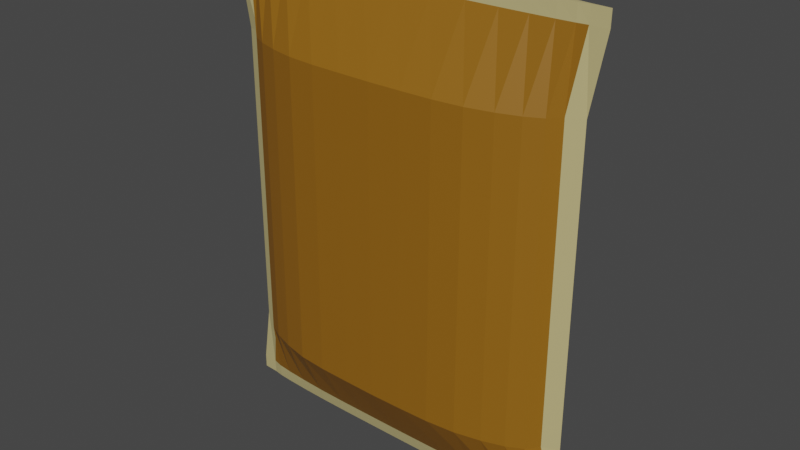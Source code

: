 # Source: Banana.blend  (saved by Blender 2.90.8; exported with 4.5.12 LTS)
import bpy
from mathutils import Matrix  # noqa: F401  (used for matrix-valued properties, if any)

bpy.ops.wm.read_factory_settings(use_empty=True)
scene = bpy.context.scene
scene.name = 'Scene'

# ---- collections
col_collection = bpy.data.collections.new('Collection'); scene.collection.children.link(col_collection)

# ---- materials (node trees are filled in below, after node groups)
mat_pack = bpy.data.materials.new('Pack')
mat_label = bpy.data.materials.new('Label')

# ---- material node trees
mat_pack.use_nodes = True; mat_pack.node_tree.nodes.clear()
_N = mat_pack.node_tree.nodes; _L = mat_pack.node_tree.links
n0 = _N.new('ShaderNodeBsdfPrincipled'); n0.name = 'Principled BSDF'; n0.location = (10, 300)
n0.distribution = 'GGX'
n0.subsurface_method = 'BURLEY'
n0.inputs[0].default_value = (0.5344, 0.4528, 0.2058, 1.0)
n0.inputs[3].default_value = 1.45
n0.inputs[27].default_value = (0.0, 0.0, 0.0, 1.0)
n0.inputs[28].default_value = 1.0
n1 = _N.new('ShaderNodeOutputMaterial'); n1.name = 'Material Output'; n1.location = (300, 300)
_L.new(n0.outputs[0], n1.inputs[0])
n1.is_active_output = True
mat_label.use_nodes = True; mat_label.node_tree.nodes.clear()
_N = mat_label.node_tree.nodes; _L = mat_label.node_tree.links
n0 = _N.new('ShaderNodeBsdfPrincipled'); n0.name = 'Principled BSDF'; n0.location = (10, 300)
n0.distribution = 'GGX'
n0.subsurface_method = 'BURLEY'
n0.inputs[0].default_value = (0.2777, 0.1165, 0.006102, 1.0)
n0.inputs[3].default_value = 1.45
n0.inputs[27].default_value = (0.0, 0.0, 0.0, 1.0)
n0.inputs[28].default_value = 1.0
n1 = _N.new('ShaderNodeOutputMaterial'); n1.name = 'Material Output'; n1.location = (300, 300)
_L.new(n0.outputs[0], n1.inputs[0])
n1.is_active_output = True

# ---- world
world_world = bpy.data.worlds.new('World'); scene.world = world_world
world_world.use_nodes = True; world_world.node_tree.nodes.clear()
_N = world_world.node_tree.nodes; _L = world_world.node_tree.links
n0 = _N.new('ShaderNodeOutputWorld'); n0.name = 'World Output'; n0.location = (300, 300)
n1 = _N.new('ShaderNodeBackground'); n1.name = 'Background'; n1.location = (10, 300)
n1.inputs[0].default_value = (0.05088, 0.05088, 0.05088, 1.0)
_L.new(n1.outputs[0], n0.inputs[0])
n0.is_active_output = True
world_world.color = (0.05088, 0.05088, 0.05088)
world_world.use_sun_shadow = False
world_world.sun_shadow_jitter_overblur = 0.0

# ---- meshes
me_cylinder = bpy.data.meshes.new('Cylinder')
me_cylinder.from_pydata([(4.091e-06, 0.05914, 0.09795), (6.455e-06, 0.03342, 3.114), (0.2291, 0.05948, 0.09795), (0.2331, 0.03278, 3.114), (0.4494, 0.05983, 0.09795), (0.4572, 0.03088, 3.114), (0.6525, 0.05576, 0.09795), (0.6637, 0.0278, 3.114), (0.8304, 0.04701, 0.09795), (0.8448, 0.02366, 3.114), (0.9765, 0.03636, 0.09795), (0.9933, 0.01861, 3.114), (1.085, 0.02421, 0.09795), (1.104, 0.01285, 3.114), (1.152, 0.00649, 0.09795), (1.172, 0.006596, 3.114), (1.257, -0.002692, 0.09795), (1.284, 9.496e-05, 3.114), (1.152, -0.01238, 0.09795), (1.172, -0.006406, 3.114), (1.085, -0.02959, 0.09795), (1.104, -0.01266, 3.114), (0.9765, -0.04175, 0.09795), (0.9933, -0.01842, 3.114), (0.8304, -0.0524, 0.09795), (0.8448, -0.02347, 3.114), (0.6525, -0.06114, 0.09795), (0.6637, -0.02761, 3.114), (0.4494, -0.06555, 0.09795), (0.4572, -0.03069, 3.114), (0.2291, -0.06704, 0.09795), (0.2331, -0.03259, 3.114), (3.709e-06, -0.06756, 0.09795), (6.066e-06, -0.03323, 3.114), (-0.2291, -0.06662, 0.09795), (-0.2331, -0.03259, 3.114), (-0.4494, -0.06513, 0.09795), (-0.4572, -0.03069, 3.114), (-0.6524, -0.06114, 0.09795), (-0.6637, -0.02761, 3.114), (-0.8304, -0.0524, 0.09795), (-0.8448, -0.02347, 3.114), (-0.9765, -0.04175, 0.09795), (-0.9933, -0.01842, 3.114), (-1.085, -0.02959, 0.09795), (-1.104, -0.01266, 3.114), (-1.152, -0.01154, 0.09795), (-1.172, -0.006406, 3.114), (-1.257, -0.002692, 0.09795), (-1.285, 9.499e-05, 3.114), (-1.152, 0.005483, 0.09795), (-1.172, 0.006596, 3.114), (-1.085, 0.02421, 0.09795), (-1.104, 0.01285, 3.114), (-0.9765, 0.03636, 0.09795), (-0.9933, 0.01861, 3.114), (-0.8304, 0.04701, 0.09795), (-0.8448, 0.02366, 3.114), (-0.6524, 0.05576, 0.09795), (-0.6637, 0.0278, 3.114), (-0.4494, 0.05718, 0.09795), (-0.4572, 0.03088, 3.114), (-0.2291, 0.05852, 0.09795), (-0.2331, 0.03278, 3.114), (0.2179, 0.2701, 0.4852), (0.4274, 0.2731, 0.4852), (0.6205, 0.256, 0.4852), (0.7898, 0.2175, 0.4852), (0.9287, 0.1706, 0.4852), (1.032, 0.1171, 0.4852), (1.095, 0.0376, 0.4852), (1.198, -0.00129, 0.4852), (1.095, -0.04256, 0.4852), (1.032, -0.1197, 0.4852), (0.9287, -0.1732, 0.4852), (0.7898, -0.2201, 0.4852), (0.6205, -0.2586, 0.4852), (0.4274, -0.2773, 0.4852), (0.2179, -0.283, 0.4852), (3.262e-06, -0.285, 0.4852), (-0.2179, -0.281, 0.4852), (-0.4274, -0.2753, 0.4852), (-0.6205, -0.2586, 0.4852), (-0.7898, -0.2201, 0.4852), (-0.9287, -0.1732, 0.4852), (-1.032, -0.1197, 0.4852), (-1.095, -0.03859, 0.4852), (-1.198, -0.00129, 0.4852), (-1.095, 0.03283, 0.4852), (-1.032, 0.1171, 0.4852), (-0.9287, 0.1706, 0.4852), (-0.7898, 0.2175, 0.4852), (-0.6205, 0.256, 0.4852), (-0.4274, 0.2605, 0.4852), (-0.2179, 0.2655, 0.4852), (3.626e-06, 0.268, 0.4852), (4.073e-06, 0.03109, 0.005868), (0.2206, 0.03133, 0.005868), (0.4321, 0.03165, 0.005868), (0.6255, 0.02929, 0.005868), (0.793, 0.02413, 0.005868), (0.9274, 0.01798, 0.005868), (1.024, 0.01121, 0.005868), (1.081, 0.001346, 0.005868), (1.181, -0.002832, 0.005868), (1.081, -0.007324, 0.005868), (1.024, -0.01687, 0.005868), (0.9274, -0.02364, 0.005868), (0.793, -0.02979, 0.005868), (0.6255, -0.03495, 0.005868), (0.4321, -0.03752, 0.005868), (0.2206, -0.03836, 0.005868), (3.72e-06, -0.03865, 0.005868), (-0.2206, -0.0381, 0.005868), (-0.432, -0.03726, 0.005868), (-0.6255, -0.03495, 0.005868), (-0.793, -0.02979, 0.005868), (-0.9274, -0.02364, 0.005868), (-1.024, -0.01687, 0.005868), (-1.081, -0.006798, 0.005868), (-1.182, -0.002831, 0.005868), (-1.081, 0.000714, 0.005868), (-1.024, 0.01121, 0.005868), (-0.9274, 0.01798, 0.005868), (-0.793, 0.02413, 0.005868), (-0.6255, 0.02929, 0.005868), (-0.432, 0.02998, 0.005868), (-0.2206, 0.03072, 0.005868), (4.091e-06, 0.03595, 0.005868), (0.2291, 0.03616, 0.005868), (0.4494, 0.03638, 0.005868), (0.6525, 0.03382, 0.005868), (0.8304, 0.02834, 0.005868), (0.9765, 0.02166, 0.005868), (1.085, 0.01404, 0.005868), (1.152, 0.002926, 0.005868), (1.257, -0.002832, 0.005868), (1.152, -0.008905, 0.005868), (1.085, -0.0197, 0.005868), (0.9765, -0.02732, 0.005868), (0.8304, -0.034, 0.005868), (0.6525, -0.03948, 0.005868), (0.4494, -0.04225, 0.005868), (0.2291, -0.04319, 0.005868), (3.708e-06, -0.04351, 0.005868), (-0.2291, -0.04292, 0.005868), (-0.4494, -0.04199, 0.005868), (-0.6524, -0.03948, 0.005868), (-0.8304, -0.034, 0.005868), (-0.9765, -0.02732, 0.005868), (-1.085, -0.0197, 0.005868), (-1.152, -0.008379, 0.005868), (-1.257, -0.002831, 0.005868), (-1.152, 0.002295, 0.005868), (-1.085, 0.01404, 0.005868), (-0.9765, 0.02166, 0.005868), (-0.8304, 0.02834, 0.005868), (-0.6524, 0.03382, 0.005868), (-0.4494, 0.03471, 0.005868), (-0.2291, 0.03555, 0.005868), (4.073e-06, 0.05139, 0.08564), (0.2206, 0.05178, 0.08564), (0.4321, 0.0523, 0.08564), (0.6255, 0.04852, 0.08564), (0.793, 0.0403, 0.08564), (0.9274, 0.03049, 0.08564), (1.024, 0.01969, 0.08564), (1.081, 0.003969, 0.08564), (1.181, -0.002692, 0.08564), (1.081, -0.009856, 0.08564), (1.024, -0.02507, 0.08564), (0.9274, -0.03588, 0.08564), (0.793, -0.04568, 0.08564), (0.6255, -0.05391, 0.08564), (0.4321, -0.05801, 0.08564), (0.2206, -0.05934, 0.08564), (3.72e-06, -0.05981, 0.08564), (-0.2206, -0.05892, 0.08564), (-0.432, -0.05759, 0.08564), (-0.6255, -0.05391, 0.08564), (-0.793, -0.04568, 0.08564), (-0.9274, -0.03588, 0.08564), (-1.024, -0.02507, 0.08564), (-1.081, -0.009017, 0.08564), (-1.182, -0.002692, 0.08564), (-1.081, 0.002962, 0.08564), (-1.024, 0.01969, 0.08564), (-0.9274, 0.03049, 0.08564), (-0.793, 0.0403, 0.08564), (-0.6255, 0.04852, 0.08564), (-0.432, 0.04964, 0.08564), (-0.2206, 0.05082, 0.08564), (6.454e-06, 0.03982, 3.013), (0.2329, 0.03906, 3.013), (0.4568, 0.03679, 3.013), (0.6631, 0.03312, 3.013), (0.844, 0.02817, 3.013), (0.9925, 0.02214, 3.013), (1.103, 0.01526, 3.013), (1.171, 0.007802, 3.013), (1.283, -0.0005471, 3.013), (1.171, -0.00772, 3.013), (1.103, -0.01518, 3.013), (0.9925, -0.02206, 3.013), (0.844, -0.02809, 3.013), (0.6631, -0.03304, 3.013), (0.4568, -0.03671, 3.013), (0.2329, -0.03897, 3.013), (6.066e-06, -0.03974, 3.013), (-0.2329, -0.03897, 3.013), (-0.4568, -0.03671, 3.013), (-0.6631, -0.03304, 3.013), (-0.844, -0.02809, 3.013), (-0.9925, -0.02206, 3.013), (-1.103, -0.01518, 3.013), (-1.171, -0.00772, 3.013), (-1.284, 4.085e-05, 3.013), (-1.171, 0.007802, 3.013), (-1.103, 0.01526, 3.013), (-0.9924, 0.02214, 3.013), (-0.844, 0.02817, 3.013), (-0.6631, 0.03312, 3.013), (-0.4568, 0.03679, 3.013), (-0.2329, 0.03906, 3.013), (0.2178, 0.2641, 2.534), (0.4273, 0.2662, 2.534), (0.6203, 0.2491, 2.534), (0.7895, 0.2116, 2.534), (0.9283, 0.1661, 2.534), (1.032, 0.114, 2.534), (1.095, 0.03758, 2.534), (1.197, -0.001377, 2.534), (1.095, -0.04203, 2.534), (1.032, -0.1163, 2.534), (0.9283, -0.1683, 2.534), (0.7895, -0.2139, 2.534), (0.6203, -0.2513, 2.534), (0.4273, -0.2699, 2.534), (0.2178, -0.2759, 2.534), (3.293e-06, -0.278, 2.534), (-0.2178, -0.2741, 2.534), (-0.4273, -0.268, 2.534), (-0.6203, -0.2513, 2.534), (-0.7895, -0.2139, 2.534), (-0.9283, -0.1683, 2.534), (-1.031, -0.1163, 2.534), (-1.095, -0.03832, 2.534), (-1.198, -0.00111, 2.534), (-1.095, 0.03314, 2.534), (-1.031, 0.114, 2.534), (-0.9283, 0.1661, 2.534), (-0.7895, 0.2116, 2.534), (-0.6203, 0.2491, 2.534), (-0.4273, 0.2545, 2.534), (-0.2178, 0.2598, 2.534), (3.657e-06, 0.2624, 2.534)], [], [(192, 1, 3, 193), (193, 3, 5, 194), (194, 5, 7, 195), (195, 7, 9, 196), (196, 9, 11, 197), (197, 11, 13, 198), (198, 13, 15, 199), (199, 15, 17, 200), (200, 17, 19, 201), (201, 19, 21, 202), (202, 21, 23, 203), (203, 23, 25, 204), (204, 25, 27, 205), (205, 27, 29, 206), (206, 29, 31, 207), (207, 31, 33, 208), (208, 33, 35, 209), (209, 35, 37, 210), (210, 37, 39, 211), (211, 39, 41, 212), (212, 41, 43, 213), (213, 43, 45, 214), (214, 45, 47, 215), (215, 47, 49, 216), (216, 49, 51, 217), (217, 51, 53, 218), (218, 53, 55, 219), (219, 55, 57, 220), (220, 57, 59, 221), (221, 59, 61, 222), (3, 1, 63, 61, 59, 57, 55, 53, 51, 49, 47, 45, 43, 41, 39, 37, 35, 33, 31, 29, 27, 25, 23, 21, 19, 17, 15, 13, 11, 9, 7, 5), (222, 61, 63, 223), (223, 63, 1, 192), (62, 0, 128, 159), (254, 223, 192, 255), (0, 95, 64, 2), (2, 64, 65, 4), (4, 65, 66, 6), (6, 66, 67, 8), (8, 67, 68, 10), (10, 68, 69, 12), (12, 69, 70, 14), (14, 70, 71, 16), (16, 71, 72, 18), (18, 72, 73, 20), (20, 73, 74, 22), (22, 74, 75, 24), (24, 75, 76, 26), (26, 76, 77, 28), (28, 77, 78, 30), (30, 78, 79, 32), (32, 79, 80, 34), (34, 80, 81, 36), (36, 81, 82, 38), (38, 82, 83, 40), (40, 83, 84, 42), (42, 84, 85, 44), (44, 85, 86, 46), (46, 86, 87, 48), (48, 87, 88, 50), (50, 88, 89, 52), (52, 89, 90, 54), (54, 90, 91, 56), (56, 91, 92, 58), (58, 92, 93, 60), (60, 93, 94, 62), (62, 94, 95, 0), (106, 107, 171, 170), (18, 20, 138, 137), (36, 38, 147, 146), (54, 56, 156, 155), (10, 12, 134, 133), (28, 30, 143, 142), (46, 48, 152, 151), (2, 4, 130, 129), (20, 22, 139, 138), (38, 40, 148, 147), (56, 58, 157, 156), (12, 14, 135, 134), (30, 32, 144, 143), (48, 50, 153, 152), (4, 6, 131, 130), (22, 24, 140, 139), (40, 42, 149, 148), (58, 60, 158, 157), (14, 16, 136, 135), (32, 34, 145, 144), (50, 52, 154, 153), (6, 8, 132, 131), (24, 26, 141, 140), (42, 44, 150, 149), (60, 62, 159, 158), (16, 18, 137, 136), (34, 36, 146, 145), (52, 54, 155, 154), (8, 10, 133, 132), (26, 28, 142, 141), (44, 46, 151, 150), (0, 2, 129, 128), (97, 96, 128, 129), (98, 97, 129, 130), (99, 98, 130, 131), (100, 99, 131, 132), (101, 100, 132, 133), (102, 101, 133, 134), (103, 102, 134, 135), (104, 103, 135, 136), (105, 104, 136, 137), (106, 105, 137, 138), (107, 106, 138, 139), (108, 107, 139, 140), (109, 108, 140, 141), (110, 109, 141, 142), (111, 110, 142, 143), (112, 111, 143, 144), (113, 112, 144, 145), (114, 113, 145, 146), (115, 114, 146, 147), (116, 115, 147, 148), (117, 116, 148, 149), (118, 117, 149, 150), (119, 118, 150, 151), (120, 119, 151, 152), (121, 120, 152, 153), (122, 121, 153, 154), (123, 122, 154, 155), (124, 123, 155, 156), (125, 124, 156, 157), (126, 125, 157, 158), (127, 126, 158, 159), (96, 127, 159, 128), (160, 161, 162, 163, 164, 165, 166, 167, 168, 169, 170, 171, 172, 173, 174, 175, 176, 177, 178, 179, 180, 181, 182, 183, 184, 185, 186, 187, 188, 189, 190, 191), (120, 121, 185, 184), (107, 108, 172, 171), (121, 122, 186, 185), (108, 109, 173, 172), (122, 123, 187, 186), (109, 110, 174, 173), (96, 97, 161, 160), (123, 124, 188, 187), (110, 111, 175, 174), (97, 98, 162, 161), (124, 125, 189, 188), (111, 112, 176, 175), (98, 99, 163, 162), (125, 126, 190, 189), (112, 113, 177, 176), (99, 100, 164, 163), (126, 127, 191, 190), (113, 114, 178, 177), (100, 101, 165, 164), (127, 96, 160, 191), (114, 115, 179, 178), (101, 102, 166, 165), (115, 116, 180, 179), (102, 103, 167, 166), (116, 117, 181, 180), (103, 104, 168, 167), (117, 118, 182, 181), (104, 105, 169, 168), (118, 119, 183, 182), (105, 106, 170, 169), (119, 120, 184, 183), (253, 222, 223, 254), (252, 221, 222, 253), (251, 220, 221, 252), (250, 219, 220, 251), (249, 218, 219, 250), (248, 217, 218, 249), (247, 216, 217, 248), (246, 215, 216, 247), (245, 214, 215, 246), (244, 213, 214, 245), (243, 212, 213, 244), (242, 211, 212, 243), (241, 210, 211, 242), (240, 209, 210, 241), (239, 208, 209, 240), (238, 207, 208, 239), (237, 206, 207, 238), (236, 205, 206, 237), (235, 204, 205, 236), (234, 203, 204, 235), (233, 202, 203, 234), (232, 201, 202, 233), (231, 200, 201, 232), (230, 199, 200, 231), (229, 198, 199, 230), (228, 197, 198, 229), (227, 196, 197, 228), (226, 195, 196, 227), (225, 194, 195, 226), (224, 193, 194, 225), (255, 192, 193, 224), (94, 254, 255, 95), (93, 253, 254, 94), (92, 252, 253, 93), (91, 251, 252, 92), (90, 250, 251, 91), (89, 249, 250, 90), (88, 248, 249, 89), (87, 247, 248, 88), (86, 246, 247, 87), (85, 245, 246, 86), (84, 244, 245, 85), (83, 243, 244, 84), (82, 242, 243, 83), (81, 241, 242, 82), (80, 240, 241, 81), (79, 239, 240, 80), (78, 238, 239, 79), (77, 237, 238, 78), (76, 236, 237, 77), (75, 235, 236, 76), (74, 234, 235, 75), (73, 233, 234, 74), (72, 232, 233, 73), (71, 231, 232, 72), (70, 230, 231, 71), (69, 229, 230, 70), (68, 228, 229, 69), (67, 227, 228, 68), (66, 226, 227, 67), (65, 225, 226, 66), (64, 224, 225, 65), (95, 255, 224, 64)])
me_cylinder.polygons.foreach_set('material_index', [0, 0, 0, 0, 0, 0, 0, 0, 0, 0, 0, 0, 0, 0, 0, 0, 0, 0, 0, 0, 0, 0, 0, 0, 0, 0, 0, 0, 0, 0, 0, 0, 0, 0, 1, 1, 1, 1, 1, 1, 1, 1, 0, 0, 1, 1, 1, 1, 1, 1, 1, 1, 1, 1, 1, 1, 1, 1, 0, 0, 1, 1, 1, 1, 1, 1, 1, 0, 0, 0, 0, 0, 0, 0, 0, 0, 0, 0, 0, 0, 0, 0, 0, 0, 0, 0, 0, 0, 0, 0, 0, 0, 0, 0, 0, 0, 0, 0, 0, 0, 0, 0, 0, 0, 0, 0, 0, 0, 0, 0, 0, 0, 0, 0, 0, 0, 0, 0, 0, 0, 0, 0, 0, 0, 0, 0, 0, 0, 0, 0, 0, 0, 0, 0, 0, 0, 0, 0, 0, 0, 0, 0, 0, 0, 0, 0, 0, 0, 0, 0, 0, 0, 0, 0, 0, 0, 0, 0, 0, 0, 0, 0, 0, 1, 1, 1, 1, 1, 1, 0, 0, 1, 1, 1, 1, 1, 1, 1, 1, 1, 1, 1, 1, 1, 1, 0, 0, 1, 1, 1, 1, 1, 1, 1, 1, 1, 1, 1, 1, 1, 1, 0, 0, 1, 1, 1, 1, 1, 1, 1, 1, 1, 1, 1, 1, 1, 1, 0, 0, 1, 1, 1, 1, 1, 1, 1])
_uv = me_cylinder.uv_layers.new(name='UVMap')
_uv.uv.foreach_set('vector', [1.0, 0.9774, 1.0, 1.0, 0.9688, 1.0, 0.9688, 0.9774, 0.9688, 0.9774, 0.9688, 1.0, 0.9375, 1.0, 0.9375, 0.9774, 0.9375, 0.9774, 0.9375, 1.0, 0.9062, 1.0, 0.9063, 0.9774, 0.9063, 0.9774, 0.9062, 1.0, 0.875, 1.0, 0.875, 0.9774, 0.875, 0.9774, 0.875, 1.0, 0.8438, 1.0, 0.8438, 0.9774, 0.8438, 0.9774, 0.8438, 1.0, 0.8125, 1.0, 0.8125, 0.9774, 0.8125, 0.9774, 0.8125, 1.0, 0.7812, 1.0, 0.7812, 0.9774, 0.7812, 0.9774, 0.7812, 1.0, 0.75, 1.0, 0.75, 0.9774, 0.75, 0.9774, 0.75, 1.0, 0.7188, 1.0, 0.7187, 0.9774, 0.7187, 0.9774, 0.7188, 1.0, 0.6875, 1.0, 0.6875, 0.9774, 0.6875, 0.9774, 0.6875, 1.0, 0.6562, 1.0, 0.6562, 0.9774, 0.6562, 0.9774, 0.6562, 1.0, 0.625, 1.0, 0.625, 0.9774, 0.625, 0.9774, 0.625, 1.0, 0.5938, 1.0, 0.5938, 0.9774, 0.5938, 0.9774, 0.5938, 1.0, 0.5625, 1.0, 0.5625, 0.9774, 0.5625, 0.9774, 0.5625, 1.0, 0.5312, 1.0, 0.5312, 0.9774, 0.5312, 0.9774, 0.5312, 1.0, 0.5, 1.0, 0.5, 0.9774, 0.5, 0.9774, 0.5, 1.0, 0.4688, 1.0, 0.4688, 0.9774, 0.4688, 0.9774, 0.4688, 1.0, 0.4375, 1.0, 0.4375, 0.9774, 0.4375, 0.9774, 0.4375, 1.0, 0.4062, 1.0, 0.4062, 0.9774, 0.4062, 0.9774, 0.4062, 1.0, 0.375, 1.0, 0.375, 0.9774, 0.375, 0.9774, 0.375, 1.0, 0.3438, 1.0, 0.3438, 0.9774, 0.3438, 0.9774, 0.3438, 1.0, 0.3125, 1.0, 0.3125, 0.9774, 0.3125, 0.9774, 0.3125, 1.0, 0.2812, 1.0, 0.2812, 0.9774, 0.2812, 0.9774, 0.2812, 1.0, 0.25, 1.0, 0.25, 0.9774, 0.25, 0.9774, 0.25, 1.0, 0.2188, 1.0, 0.2188, 0.9774, 0.2188, 0.9774, 0.2188, 1.0, 0.1875, 1.0, 0.1875, 0.9774, 0.1875, 0.9774, 0.1875, 1.0, 0.1562, 1.0, 0.1563, 0.9774, 0.1563, 0.9774, 0.1562, 1.0, 0.125, 1.0, 0.125, 0.9774, 0.125, 0.9774, 0.125, 1.0, 0.09375, 1.0, 0.09375, 0.9774, 0.09375, 0.9774, 0.09375, 1.0, 0.0625, 1.0, 0.0625, 0.9774, 0.2968, 0.4854, 0.25, 0.49, 0.2032, 0.4854, 0.1582, 0.4717, 0.1167, 0.4496, 0.08029, 0.4197, 0.05045, 0.3833, 0.02827, 0.3418, 0.01461, 0.2968, 0.01, 0.25, 0.01461, 0.2032, 0.02827, 0.1582, 0.05045, 0.1167, 0.08029, 0.08029, 0.1167, 0.05045, 0.1582, 0.02827, 0.2032, 0.01461, 0.25, 0.01, 0.2968, 0.01461, 0.3418, 0.02827, 0.3833, 0.05045, 0.4197, 0.08029, 0.4496, 0.1167, 0.4717, 0.1582, 0.4854, 0.2032, 0.49, 0.25, 0.4854, 0.2968, 0.4717, 0.3418, 0.4496, 0.3833, 0.4197, 0.4197, 0.3833, 0.4496, 0.3418, 0.4717, 0.0625, 0.9774, 0.0625, 1.0, 0.03125, 1.0, 0.03125, 0.9774, 0.03125, 0.9774, 0.03125, 1.0, 0.0, 1.0, 0.0, 0.9774, 0.03125, 0.5, 0.0, 0.5, 0.0, 0.5, 0.03125, 0.5, 0.03125, 0.6279, 0.03125, 0.9774, 0.0, 0.9774, 0.0, 0.6279, 1.0, 0.5, 1.0, 0.6025, 0.9688, 0.6025, 0.9688, 0.5, 0.9688, 0.5, 0.9688, 0.6025, 0.9375, 0.6025, 0.9375, 0.5, 0.9375, 0.5, 0.9375, 0.6025, 0.9062, 0.6025, 0.9062, 0.5, 0.9062, 0.5, 0.9062, 0.6025, 0.875, 0.6025, 0.875, 0.5, 0.875, 0.5, 0.875, 0.6025, 0.8438, 0.6025, 0.8438, 0.5, 0.8438, 0.5, 0.8438, 0.6025, 0.8125, 0.6025, 0.8125, 0.5, 0.8125, 0.5, 0.8125, 0.6025, 0.7813, 0.6025, 0.7812, 0.5, 0.7812, 0.5, 0.7813, 0.6025, 0.75, 0.6025, 0.75, 0.5, 0.75, 0.5, 0.75, 0.6025, 0.7188, 0.6025, 0.7188, 0.5, 0.7188, 0.5, 0.7188, 0.6025, 0.6875, 0.6025, 0.6875, 0.5, 0.6875, 0.5, 0.6875, 0.6025, 0.6562, 0.6025, 0.6562, 0.5, 0.6562, 0.5, 0.6562, 0.6025, 0.625, 0.6025, 0.625, 0.5, 0.625, 0.5, 0.625, 0.6025, 0.5938, 0.6025, 0.5938, 0.5, 0.5938, 0.5, 0.5938, 0.6025, 0.5625, 0.6025, 0.5625, 0.5, 0.5625, 0.5, 0.5625, 0.6025, 0.5312, 0.6025, 0.5312, 0.5, 0.5312, 0.5, 0.5312, 0.6025, 0.5, 0.6025, 0.5, 0.5, 0.5, 0.5, 0.5, 0.6025, 0.4688, 0.6025, 0.4688, 0.5, 0.4688, 0.5, 0.4688, 0.6025, 0.4375, 0.6025, 0.4375, 0.5, 0.4375, 0.5, 0.4375, 0.6025, 0.4062, 0.6025, 0.4062, 0.5, 0.4062, 0.5, 0.4062, 0.6025, 0.375, 0.6025, 0.375, 0.5, 0.375, 0.5, 0.375, 0.6025, 0.3437, 0.6025, 0.3438, 0.5, 0.3438, 0.5, 0.3437, 0.6025, 0.3125, 0.6025, 0.3125, 0.5, 0.3125, 0.5, 0.3125, 0.6025, 0.2812, 0.6025, 0.2812, 0.5, 0.2812, 0.5, 0.2812, 0.6025, 0.25, 0.6025, 0.25, 0.5, 0.25, 0.5, 0.25, 0.6025, 0.2188, 0.6025, 0.2188, 0.5, 0.2188, 0.5, 0.2188, 0.6025, 0.1875, 0.6025, 0.1875, 0.5, 0.1875, 0.5, 0.1875, 0.6025, 0.1562, 0.6025, 0.1562, 0.5, 0.1562, 0.5, 0.1562, 0.6025, 0.125, 0.6025, 0.125, 0.5, 0.125, 0.5, 0.125, 0.6025, 0.09375, 0.6025, 0.09375, 0.5, 0.09375, 0.5, 0.09375, 0.6025, 0.0625, 0.6025, 0.0625, 0.5, 0.0625, 0.5, 0.0625, 0.6025, 0.03125, 0.6025, 0.03125, 0.5, 0.03125, 0.5, 0.03125, 0.6025, 0.0, 0.6025, 0.0, 0.5, 0.9592, 0.1736, 0.9395, 0.1367, 0.9395, 0.1367, 0.9592, 0.1736, 0.7188, 0.5, 0.6875, 0.5, 0.6875, 0.5, 0.7188, 0.5, 0.4375, 0.5, 0.4062, 0.5, 0.4062, 0.5, 0.4375, 0.5, 0.1562, 0.5, 0.125, 0.5, 0.125, 0.5, 0.1562, 0.5, 0.8438, 0.5, 0.8125, 0.5, 0.8125, 0.5, 0.8438, 0.5, 0.5625, 0.5, 0.5312, 0.5, 0.5312, 0.5, 0.5625, 0.5, 0.2812, 0.5, 0.25, 0.5, 0.25, 0.5, 0.2812, 0.5, 0.9688, 0.5, 0.9375, 0.5, 0.9375, 0.5, 0.9688, 0.5, 0.6875, 0.5, 0.6562, 0.5, 0.6562, 0.5, 0.6875, 0.5, 0.4062, 0.5, 0.375, 0.5, 0.375, 0.5, 0.4062, 0.5, 0.125, 0.5, 0.09375, 0.5, 0.09375, 0.5, 0.125, 0.5, 0.8125, 0.5, 0.7812, 0.5, 0.7812, 0.5, 0.8125, 0.5, 0.5312, 0.5, 0.5, 0.5, 0.5, 0.5, 0.5312, 0.5, 0.25, 0.5, 0.2188, 0.5, 0.2188, 0.5, 0.25, 0.5, 0.9375, 0.5, 0.9062, 0.5, 0.9062, 0.5, 0.9375, 0.5, 0.6562, 0.5, 0.625, 0.5, 0.625, 0.5, 0.6562, 0.5, 0.375, 0.5, 0.3438, 0.5, 0.3438, 0.5, 0.375, 0.5, 0.09375, 0.5, 0.0625, 0.5, 0.0625, 0.5, 0.09375, 0.5, 0.7812, 0.5, 0.75, 0.5, 0.75, 0.5, 0.7812, 0.5, 0.5, 0.5, 0.4688, 0.5, 0.4688, 0.5, 0.5, 0.5, 0.2188, 0.5, 0.1875, 0.5, 0.1875, 0.5, 0.2188, 0.5, 0.9062, 0.5, 0.875, 0.5, 0.875, 0.5, 0.9062, 0.5, 0.625, 0.5, 0.5938, 0.5, 0.5938, 0.5, 0.625, 0.5, 0.3438, 0.5, 0.3125, 0.5, 0.3125, 0.5, 0.3438, 0.5, 0.0625, 0.5, 0.03125, 0.5, 0.03125, 0.5, 0.0625, 0.5, 0.75, 0.5, 0.7188, 0.5, 0.7188, 0.5, 0.75, 0.5, 0.4688, 0.5, 0.4375, 0.5, 0.4375, 0.5, 0.4688, 0.5, 0.1875, 0.5, 0.1562, 0.5, 0.1562, 0.5, 0.1875, 0.5, 0.875, 0.5, 0.8438, 0.5, 0.8438, 0.5, 0.875, 0.5, 0.5938, 0.5, 0.5625, 0.5, 0.5625, 0.5, 0.5938, 0.5, 0.3125, 0.5, 0.2812, 0.5, 0.2812, 0.5, 0.3125, 0.5, 1.0, 0.5, 0.9688, 0.5, 0.9688, 0.5, 1.0, 0.5, 0.7951, 0.4591, 0.75, 0.4635, 0.75, 0.49, 0.7968, 0.4854, 0.8383, 0.446, 0.7951, 0.4591, 0.7968, 0.4854, 0.8418, 0.4717, 0.8778, 0.4249, 0.8383, 0.446, 0.8418, 0.4717, 0.8833, 0.4496, 0.9121, 0.3968, 0.8778, 0.4249, 0.8833, 0.4496, 0.9197, 0.4197, 0.9395, 0.3633, 0.9121, 0.3968, 0.9197, 0.4197, 0.9496, 0.3833, 0.9592, 0.3264, 0.9395, 0.3633, 0.9496, 0.3833, 0.9717, 0.3418, 0.9708, 0.2882, 0.9592, 0.3264, 0.9717, 0.3418, 0.9854, 0.2968, 0.9746, 0.25, 0.9708, 0.2882, 0.9854, 0.2968, 0.99, 0.25, 0.9708, 0.2118, 0.9746, 0.25, 0.99, 0.25, 0.9854, 0.2032, 0.9592, 0.1736, 0.9708, 0.2118, 0.9854, 0.2032, 0.9717, 0.1582, 0.9395, 0.1367, 0.9592, 0.1736, 0.9717, 0.1582, 0.9496, 0.1167, 0.9121, 0.1032, 0.9395, 0.1367, 0.9496, 0.1167, 0.9197, 0.08029, 0.8778, 0.07514, 0.9121, 0.1032, 0.9197, 0.08029, 0.8833, 0.05045, 0.8383, 0.05401, 0.8778, 0.07514, 0.8833, 0.05045, 0.8418, 0.02827, 0.7951, 0.0409, 0.8383, 0.05401, 0.8418, 0.02827, 0.7968, 0.01461, 0.75, 0.03646, 0.7951, 0.0409, 0.7968, 0.01461, 0.75, 0.01, 0.7049, 0.0409, 0.75, 0.03646, 0.75, 0.01, 0.7032, 0.01461, 0.6617, 0.05401, 0.7049, 0.0409, 0.7032, 0.01461, 0.6582, 0.02827, 0.6222, 0.07514, 0.6617, 0.05401, 0.6582, 0.02827, 0.6167, 0.05045, 0.5879, 0.1032, 0.6222, 0.07514, 0.6167, 0.05045, 0.5803, 0.08029, 0.5605, 0.1367, 0.5879, 0.1032, 0.5803, 0.08029, 0.5504, 0.1167, 0.5408, 0.1736, 0.5605, 0.1367, 0.5504, 0.1167, 0.5283, 0.1582, 0.5292, 0.2118, 0.5408, 0.1736, 0.5283, 0.1582, 0.5146, 0.2032, 0.5254, 0.25, 0.5292, 0.2118, 0.5146, 0.2032, 0.51, 0.25, 0.5292, 0.2882, 0.5254, 0.25, 0.51, 0.25, 0.5146, 0.2968, 0.5408, 0.3264, 0.5292, 0.2882, 0.5146, 0.2968, 0.5283, 0.3418, 0.5605, 0.3633, 0.5408, 0.3264, 0.5283, 0.3418, 0.5504, 0.3833, 0.5879, 0.3968, 0.5605, 0.3633, 0.5504, 0.3833, 0.5803, 0.4197, 0.6222, 0.4249, 0.5879, 0.3968, 0.5803, 0.4197, 0.6167, 0.4496, 0.6617, 0.446, 0.6222, 0.4249, 0.6167, 0.4496, 0.6582, 0.4717, 0.7049, 0.4591, 0.6617, 0.446, 0.6582, 0.4717, 0.7032, 0.4854, 0.75, 0.4635, 0.7049, 0.4591, 0.7032, 0.4854, 0.75, 0.49, 0.75, 0.4635, 0.7951, 0.4591, 0.8383, 0.446, 0.8778, 0.4249, 0.9121, 0.3968, 0.9395, 0.3633, 0.9592, 0.3264, 0.9708, 0.2882, 0.9746, 0.25, 0.9708, 0.2118, 0.9592, 0.1736, 0.9395, 0.1367, 0.9121, 0.1032, 0.8778, 0.07514, 0.8383, 0.05401, 0.7951, 0.0409, 0.75, 0.03646, 0.7049, 0.0409, 0.6617, 0.05401, 0.6222, 0.07514, 0.5879, 0.1032, 0.5605, 0.1367, 0.5408, 0.1736, 0.5292, 0.2118, 0.5254, 0.25, 0.5292, 0.2882, 0.5408, 0.3264, 0.5605, 0.3633, 0.5879, 0.3968, 0.6222, 0.4249, 0.6617, 0.446, 0.7049, 0.4591, 0.5254, 0.25, 0.5292, 0.2882, 0.5292, 0.2882, 0.5254, 0.25, 0.9395, 0.1367, 0.9121, 0.1032, 0.9121, 0.1032, 0.9395, 0.1367, 0.5292, 0.2882, 0.5408, 0.3264, 0.5408, 0.3264, 0.5292, 0.2882, 0.9121, 0.1032, 0.8778, 0.07514, 0.8778, 0.07514, 0.9121, 0.1032, 0.5408, 0.3264, 0.5605, 0.3633, 0.5605, 0.3633, 0.5408, 0.3264, 0.8778, 0.07514, 0.8383, 0.05401, 0.8383, 0.05401, 0.8778, 0.07514, 0.75, 0.4635, 0.7951, 0.4591, 0.7951, 0.4591, 0.75, 0.4635, 0.5605, 0.3633, 0.5879, 0.3968, 0.5879, 0.3968, 0.5605, 0.3633, 0.8383, 0.05401, 0.7951, 0.0409, 0.7951, 0.0409, 0.8383, 0.05401, 0.7951, 0.4591, 0.8383, 0.446, 0.8383, 0.446, 0.7951, 0.4591, 0.5879, 0.3968, 0.6222, 0.4249, 0.6222, 0.4249, 0.5879, 0.3968, 0.7951, 0.0409, 0.75, 0.03646, 0.75, 0.03646, 0.7951, 0.0409, 0.8383, 0.446, 0.8778, 0.4249, 0.8778, 0.4249, 0.8383, 0.446, 0.6222, 0.4249, 0.6617, 0.446, 0.6617, 0.446, 0.6222, 0.4249, 0.75, 0.03646, 0.7049, 0.0409, 0.7049, 0.0409, 0.75, 0.03646, 0.8778, 0.4249, 0.9121, 0.3968, 0.9121, 0.3968, 0.8778, 0.4249, 0.6617, 0.446, 0.7049, 0.4591, 0.7049, 0.4591, 0.6617, 0.446, 0.7049, 0.0409, 0.6617, 0.05401, 0.6617, 0.05401, 0.7049, 0.0409, 0.9121, 0.3968, 0.9395, 0.3633, 0.9395, 0.3633, 0.9121, 0.3968, 0.7049, 0.4591, 0.75, 0.4635, 0.75, 0.4635, 0.7049, 0.4591, 0.6617, 0.05401, 0.6222, 0.07514, 0.6222, 0.07514, 0.6617, 0.05401, 0.9395, 0.3633, 0.9592, 0.3264, 0.9592, 0.3264, 0.9395, 0.3633, 0.6222, 0.07514, 0.5879, 0.1032, 0.5879, 0.1032, 0.6222, 0.07514, 0.9592, 0.3264, 0.9708, 0.2882, 0.9708, 0.2882, 0.9592, 0.3264, 0.5879, 0.1032, 0.5605, 0.1367, 0.5605, 0.1367, 0.5879, 0.1032, 0.9708, 0.2882, 0.9746, 0.25, 0.9746, 0.25, 0.9708, 0.2882, 0.5605, 0.1367, 0.5408, 0.1736, 0.5408, 0.1736, 0.5605, 0.1367, 0.9746, 0.25, 0.9708, 0.2118, 0.9708, 0.2118, 0.9746, 0.25, 0.5408, 0.1736, 0.5292, 0.2118, 0.5292, 0.2118, 0.5408, 0.1736, 0.9708, 0.2118, 0.9592, 0.1736, 0.9592, 0.1736, 0.9708, 0.2118, 0.5292, 0.2118, 0.5254, 0.25, 0.5254, 0.25, 0.5292, 0.2118, 0.0625, 0.6279, 0.0625, 0.9774, 0.03125, 0.9774, 0.03125, 0.6279, 0.09375, 0.6279, 0.09375, 0.9774, 0.0625, 0.9774, 0.0625, 0.6279, 0.125, 0.6279, 0.125, 0.9774, 0.09375, 0.9774, 0.09375, 0.6279, 0.1562, 0.6279, 0.1563, 0.9774, 0.125, 0.9774, 0.125, 0.6279, 0.1875, 0.6279, 0.1875, 0.9774, 0.1563, 0.9774, 0.1562, 0.6279, 0.2188, 0.6279, 0.2188, 0.9774, 0.1875, 0.9774, 0.1875, 0.6279, 0.25, 0.6279, 0.25, 0.9774, 0.2188, 0.9774, 0.2188, 0.6279, 0.2812, 0.6279, 0.2812, 0.9774, 0.25, 0.9774, 0.25, 0.6279, 0.3125, 0.6279, 0.3125, 0.9774, 0.2812, 0.9774, 0.2812, 0.6279, 0.3438, 0.6279, 0.3438, 0.9774, 0.3125, 0.9774, 0.3125, 0.6279, 0.375, 0.6279, 0.375, 0.9774, 0.3438, 0.9774, 0.3438, 0.6279, 0.4062, 0.6279, 0.4062, 0.9774, 0.375, 0.9774, 0.375, 0.6279, 0.4375, 0.6279, 0.4375, 0.9774, 0.4062, 0.9774, 0.4062, 0.6279, 0.4688, 0.6279, 0.4688, 0.9774, 0.4375, 0.9774, 0.4375, 0.6279, 0.5, 0.6279, 0.5, 0.9774, 0.4688, 0.9774, 0.4688, 0.6279, 0.5312, 0.6279, 0.5312, 0.9774, 0.5, 0.9774, 0.5, 0.6279, 0.5625, 0.6279, 0.5625, 0.9774, 0.5312, 0.9774, 0.5312, 0.6279, 0.5938, 0.6279, 0.5938, 0.9774, 0.5625, 0.9774, 0.5625, 0.6279, 0.625, 0.6279, 0.625, 0.9774, 0.5938, 0.9774, 0.5938, 0.6279, 0.6563, 0.6279, 0.6562, 0.9774, 0.625, 0.9774, 0.625, 0.6279, 0.6875, 0.6279, 0.6875, 0.9774, 0.6562, 0.9774, 0.6563, 0.6279, 0.7188, 0.6279, 0.7187, 0.9774, 0.6875, 0.9774, 0.6875, 0.6279, 0.75, 0.6279, 0.75, 0.9774, 0.7187, 0.9774, 0.7188, 0.6279, 0.7813, 0.6279, 0.7812, 0.9774, 0.75, 0.9774, 0.75, 0.6279, 0.8125, 0.6279, 0.8125, 0.9774, 0.7812, 0.9774, 0.7813, 0.6279, 0.8438, 0.6279, 0.8438, 0.9774, 0.8125, 0.9774, 0.8125, 0.6279, 0.875, 0.6279, 0.875, 0.9774, 0.8438, 0.9774, 0.8438, 0.6279, 0.9062, 0.6279, 0.9063, 0.9774, 0.875, 0.9774, 0.875, 0.6279, 0.9375, 0.6279, 0.9375, 0.9774, 0.9063, 0.9774, 0.9062, 0.6279, 0.9688, 0.6279, 0.9688, 0.9774, 0.9375, 0.9774, 0.9375, 0.6279, 1.0, 0.6279, 1.0, 0.9774, 0.9688, 0.9774, 0.9688, 0.6279, 0.03125, 0.6025, 0.03125, 0.6279, 0.0, 0.6279, 0.0, 0.6025, 0.0625, 0.6025, 0.0625, 0.6279, 0.03125, 0.6279, 0.03125, 0.6025, 0.09375, 0.6025, 0.09375, 0.6279, 0.0625, 0.6279, 0.0625, 0.6025, 0.125, 0.6025, 0.125, 0.6279, 0.09375, 0.6279, 0.09375, 0.6025, 0.1562, 0.6025, 0.1562, 0.6279, 0.125, 0.6279, 0.125, 0.6025, 0.1875, 0.6025, 0.1875, 0.6279, 0.1562, 0.6279, 0.1562, 0.6025, 0.2188, 0.6025, 0.2188, 0.6279, 0.1875, 0.6279, 0.1875, 0.6025, 0.25, 0.6025, 0.25, 0.6279, 0.2188, 0.6279, 0.2188, 0.6025, 0.2812, 0.6025, 0.2812, 0.6279, 0.25, 0.6279, 0.25, 0.6025, 0.3125, 0.6025, 0.3125, 0.6279, 0.2812, 0.6279, 0.2812, 0.6025, 0.3437, 0.6025, 0.3438, 0.6279, 0.3125, 0.6279, 0.3125, 0.6025, 0.375, 0.6025, 0.375, 0.6279, 0.3438, 0.6279, 0.3437, 0.6025, 0.4062, 0.6025, 0.4062, 0.6279, 0.375, 0.6279, 0.375, 0.6025, 0.4375, 0.6025, 0.4375, 0.6279, 0.4062, 0.6279, 0.4062, 0.6025, 0.4688, 0.6025, 0.4688, 0.6279, 0.4375, 0.6279, 0.4375, 0.6025, 0.5, 0.6025, 0.5, 0.6279, 0.4688, 0.6279, 0.4688, 0.6025, 0.5312, 0.6025, 0.5312, 0.6279, 0.5, 0.6279, 0.5, 0.6025, 0.5625, 0.6025, 0.5625, 0.6279, 0.5312, 0.6279, 0.5312, 0.6025, 0.5938, 0.6025, 0.5938, 0.6279, 0.5625, 0.6279, 0.5625, 0.6025, 0.625, 0.6025, 0.625, 0.6279, 0.5938, 0.6279, 0.5938, 0.6025, 0.6562, 0.6025, 0.6563, 0.6279, 0.625, 0.6279, 0.625, 0.6025, 0.6875, 0.6025, 0.6875, 0.6279, 0.6563, 0.6279, 0.6562, 0.6025, 0.7188, 0.6025, 0.7188, 0.6279, 0.6875, 0.6279, 0.6875, 0.6025, 0.75, 0.6025, 0.75, 0.6279, 0.7188, 0.6279, 0.7188, 0.6025, 0.7813, 0.6025, 0.7813, 0.6279, 0.75, 0.6279, 0.75, 0.6025, 0.8125, 0.6025, 0.8125, 0.6279, 0.7813, 0.6279, 0.7813, 0.6025, 0.8438, 0.6025, 0.8438, 0.6279, 0.8125, 0.6279, 0.8125, 0.6025, 0.875, 0.6025, 0.875, 0.6279, 0.8438, 0.6279, 0.8438, 0.6025, 0.9062, 0.6025, 0.9062, 0.6279, 0.875, 0.6279, 0.875, 0.6025, 0.9375, 0.6025, 0.9375, 0.6279, 0.9062, 0.6279, 0.9062, 0.6025, 0.9688, 0.6025, 0.9688, 0.6279, 0.9375, 0.6279, 0.9375, 0.6025, 1.0, 0.6025, 1.0, 0.6279, 0.9688, 0.6279, 0.9688, 0.6025])
me_cylinder.materials.append(mat_pack)
me_cylinder.materials.append(mat_label)
me_cylinder.use_remesh_fix_poles = True
me_cylinder.use_remesh_preserve_attributes = False
me_cylinder.use_mirror_vertex_groups = False
me_cylinder.update()

# ---- objects
ob_pack = bpy.data.objects.new('Pack', me_cylinder)

# ---- transforms, parenting, visibility, modifiers, constraints
ob_pack.location = (0.0, 0.0, 0.0)
ob_pack.lineart.crease_threshold = 0.0

# ---- collection membership
col_collection.objects.link(ob_pack)

# ---- scene / render settings (as saved in the file)
scene.frame_start = 1; scene.frame_end = 250; scene.frame_set(1)
scene.render.engine = 'CYCLES'
scene.cycles.use_denoising = False
scene.cycles.samples = 128
scene.cycles.sampling_pattern = 'TABULATED_SOBOL'
scene.cycles.use_adaptive_sampling = False
scene.cycles.use_light_tree = False
scene.view_settings.view_transform = 'Filmic'
bpy.context.view_layer.update()

# ---- added for rendering (the .blend has no active camera and no usable light): camera, sun
cam_auto = bpy.data.cameras.new('AutoCamera')
cam_auto.lens = 50.0
cam_auto.sensor_width = 36.0
cam_auto.clip_end = 1000.0
ob_auto_camera = bpy.data.objects.new('AutoCamera', cam_auto)
scene.collection.objects.link(ob_auto_camera)
ob_auto_camera.location = (3.76628, -4.52595, 4.57324)
ob_auto_camera.rotation_euler = (1.09748, -7.21219e-08, 0.694738)
scene.camera = ob_auto_camera
light_auto_sun = bpy.data.lights.new('AutoSun', 'SUN')
light_auto_sun.energy = 3.0
light_auto_sun.angle = 0.0523599
ob_auto_sun = bpy.data.objects.new('AutoSun', light_auto_sun)
scene.collection.objects.link(ob_auto_sun)
ob_auto_sun.rotation_euler = (0.872665, 0.174533, 0.523599)
bpy.context.view_layer.update()
